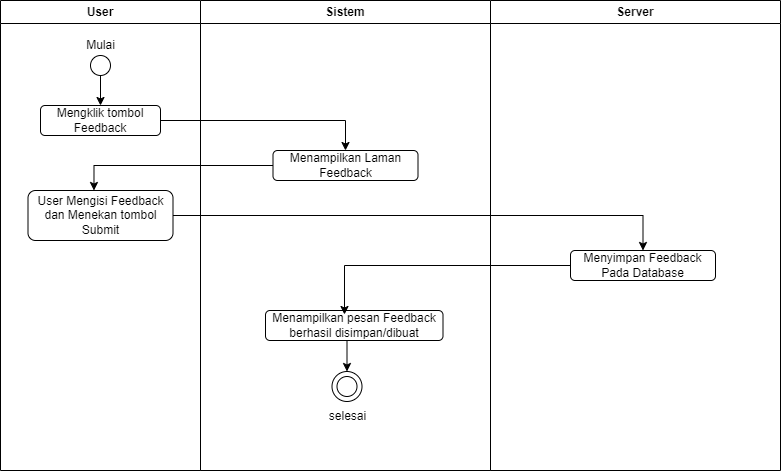

The diagram above was exported from draw.io. Its source (the exported page's mxGraphModel, read from the mxfile embedded in the PNG):
<mxGraphModel dx="1194" dy="638" grid="1" gridSize="10" guides="1" tooltips="1" connect="1" arrows="1" fold="1" page="1" pageScale="1" pageWidth="827" pageHeight="1169" math="0" shadow="0">
  <root>
    <mxCell id="0" />
    <mxCell id="1" parent="0" />
    <mxCell id="mWcz56Tk-XuxLP5YJigB-1" value="User" style="swimlane;whiteSpace=wrap;html=1;" vertex="1" parent="1">
      <mxGeometry x="60" y="30" width="200" height="470" as="geometry" />
    </mxCell>
    <mxCell id="mWcz56Tk-XuxLP5YJigB-2" value="" style="edgeStyle=orthogonalEdgeStyle;rounded=0;orthogonalLoop=1;jettySize=auto;html=1;" edge="1" parent="mWcz56Tk-XuxLP5YJigB-1" source="mWcz56Tk-XuxLP5YJigB-3" target="mWcz56Tk-XuxLP5YJigB-4">
      <mxGeometry relative="1" as="geometry" />
    </mxCell>
    <mxCell id="mWcz56Tk-XuxLP5YJigB-3" value="" style="ellipse;whiteSpace=wrap;html=1;aspect=fixed;color=black;" vertex="1" parent="mWcz56Tk-XuxLP5YJigB-1">
      <mxGeometry x="90" y="55" width="20" height="20" as="geometry" />
    </mxCell>
    <mxCell id="mWcz56Tk-XuxLP5YJigB-4" value="Mengklik tombol Feedback" style="rounded=1;whiteSpace=wrap;html=1;" vertex="1" parent="mWcz56Tk-XuxLP5YJigB-1">
      <mxGeometry x="40" y="105" width="120" height="30" as="geometry" />
    </mxCell>
    <mxCell id="mWcz56Tk-XuxLP5YJigB-5" value="Mulai" style="text;html=1;align=center;verticalAlign=middle;resizable=0;points=[];autosize=1;strokeColor=none;fillColor=none;" vertex="1" parent="mWcz56Tk-XuxLP5YJigB-1">
      <mxGeometry x="75" y="30" width="50" height="30" as="geometry" />
    </mxCell>
    <mxCell id="mWcz56Tk-XuxLP5YJigB-16" value="User Mengisi Feedback dan Menekan tombol Submit" style="rounded=1;whiteSpace=wrap;html=1;" vertex="1" parent="mWcz56Tk-XuxLP5YJigB-1">
      <mxGeometry x="27.5" y="190" width="145" height="50" as="geometry" />
    </mxCell>
    <mxCell id="mWcz56Tk-XuxLP5YJigB-6" value="Sistem" style="swimlane;whiteSpace=wrap;html=1;" vertex="1" parent="1">
      <mxGeometry x="260" y="30" width="290" height="470" as="geometry" />
    </mxCell>
    <mxCell id="mWcz56Tk-XuxLP5YJigB-8" value="Menampilkan Laman Feedback" style="rounded=1;whiteSpace=wrap;html=1;" vertex="1" parent="mWcz56Tk-XuxLP5YJigB-6">
      <mxGeometry x="72.5" y="150" width="145" height="30" as="geometry" />
    </mxCell>
    <mxCell id="mWcz56Tk-XuxLP5YJigB-9" style="edgeStyle=orthogonalEdgeStyle;rounded=0;orthogonalLoop=1;jettySize=auto;html=1;entryX=0.5;entryY=0;entryDx=0;entryDy=0;" edge="1" parent="mWcz56Tk-XuxLP5YJigB-6" target="mWcz56Tk-XuxLP5YJigB-11">
      <mxGeometry relative="1" as="geometry">
        <mxPoint x="146.5" y="341" as="sourcePoint" />
      </mxGeometry>
    </mxCell>
    <mxCell id="mWcz56Tk-XuxLP5YJigB-11" value="" style="ellipse;whiteSpace=wrap;html=1;aspect=fixed;color=black;" vertex="1" parent="mWcz56Tk-XuxLP5YJigB-6">
      <mxGeometry x="131.5" y="371" width="30" height="30" as="geometry" />
    </mxCell>
    <mxCell id="mWcz56Tk-XuxLP5YJigB-12" value="" style="ellipse;whiteSpace=wrap;html=1;aspect=fixed;color=black;" vertex="1" parent="mWcz56Tk-XuxLP5YJigB-6">
      <mxGeometry x="136.5" y="376" width="20" height="20" as="geometry" />
    </mxCell>
    <mxCell id="mWcz56Tk-XuxLP5YJigB-13" value="selesai" style="text;html=1;align=center;verticalAlign=middle;resizable=0;points=[];autosize=1;strokeColor=none;fillColor=none;" vertex="1" parent="mWcz56Tk-XuxLP5YJigB-6">
      <mxGeometry x="116.5" y="401" width="60" height="30" as="geometry" />
    </mxCell>
    <mxCell id="mWcz56Tk-XuxLP5YJigB-22" value="Menampilkan pesan Feedback berhasil disimpan/dibuat" style="rounded=1;whiteSpace=wrap;html=1;" vertex="1" parent="mWcz56Tk-XuxLP5YJigB-6">
      <mxGeometry x="65" y="310" width="177.5" height="30" as="geometry" />
    </mxCell>
    <mxCell id="mWcz56Tk-XuxLP5YJigB-14" value="Server" style="swimlane;whiteSpace=wrap;html=1;" vertex="1" parent="1">
      <mxGeometry x="550" y="30" width="290" height="470" as="geometry" />
    </mxCell>
    <mxCell id="mWcz56Tk-XuxLP5YJigB-20" value="Menyimpan Feedback Pada Database" style="rounded=1;whiteSpace=wrap;html=1;" vertex="1" parent="mWcz56Tk-XuxLP5YJigB-14">
      <mxGeometry x="80" y="250" width="145" height="30" as="geometry" />
    </mxCell>
    <mxCell id="mWcz56Tk-XuxLP5YJigB-18" style="edgeStyle=orthogonalEdgeStyle;rounded=0;orthogonalLoop=1;jettySize=auto;html=1;entryX=0.5;entryY=0;entryDx=0;entryDy=0;" edge="1" parent="1" source="mWcz56Tk-XuxLP5YJigB-4" target="mWcz56Tk-XuxLP5YJigB-8">
      <mxGeometry relative="1" as="geometry">
        <mxPoint x="320" y="150" as="targetPoint" />
      </mxGeometry>
    </mxCell>
    <mxCell id="mWcz56Tk-XuxLP5YJigB-7" style="edgeStyle=orthogonalEdgeStyle;rounded=0;orthogonalLoop=1;jettySize=auto;html=1;entryX=0.455;entryY=0;entryDx=0;entryDy=0;entryPerimeter=0;" edge="1" parent="1" source="mWcz56Tk-XuxLP5YJigB-8" target="mWcz56Tk-XuxLP5YJigB-16">
      <mxGeometry relative="1" as="geometry">
        <mxPoint x="610" y="195" as="targetPoint" />
      </mxGeometry>
    </mxCell>
    <mxCell id="mWcz56Tk-XuxLP5YJigB-21" style="edgeStyle=orthogonalEdgeStyle;rounded=0;orthogonalLoop=1;jettySize=auto;html=1;entryX=0.5;entryY=0;entryDx=0;entryDy=0;" edge="1" parent="1" source="mWcz56Tk-XuxLP5YJigB-16" target="mWcz56Tk-XuxLP5YJigB-20">
      <mxGeometry relative="1" as="geometry" />
    </mxCell>
    <mxCell id="mWcz56Tk-XuxLP5YJigB-24" style="edgeStyle=orthogonalEdgeStyle;rounded=0;orthogonalLoop=1;jettySize=auto;html=1;entryX=0.445;entryY=0.133;entryDx=0;entryDy=0;entryPerimeter=0;" edge="1" parent="1" source="mWcz56Tk-XuxLP5YJigB-20" target="mWcz56Tk-XuxLP5YJigB-22">
      <mxGeometry relative="1" as="geometry" />
    </mxCell>
  </root>
</mxGraphModel>